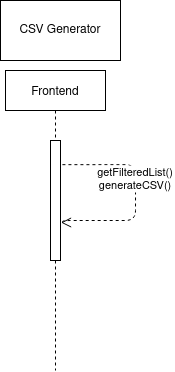

The diagram above was exported from draw.io. Its source (the exported page's mxGraphModel, read from the mxfile embedded in the PNG):
<mxGraphModel dx="981" dy="522" grid="1" gridSize="10" guides="1" tooltips="1" connect="1" arrows="1" fold="1" page="1" pageScale="1" pageWidth="850" pageHeight="1100" math="0" shadow="0">
  <root>
    <mxCell id="0" />
    <mxCell id="1" parent="0" />
    <mxCell id="3nuBFxr9cyL0pnOWT2aG-1" value="Frontend" style="shape=umlLifeline;perimeter=lifelinePerimeter;container=1;collapsible=0;recursiveResize=0;rounded=0;shadow=0;strokeWidth=1;" parent="1" vertex="1">
      <mxGeometry x="120" y="80" width="100" height="300" as="geometry" />
    </mxCell>
    <mxCell id="3nuBFxr9cyL0pnOWT2aG-2" value="" style="points=[];perimeter=orthogonalPerimeter;rounded=0;shadow=0;strokeWidth=1;" parent="3nuBFxr9cyL0pnOWT2aG-1" vertex="1">
      <mxGeometry x="45" y="70" width="10" height="120" as="geometry" />
    </mxCell>
    <mxCell id="wdYpvNxmn-IIgo8C5KcQ-3" value="CSV Generator" style="rounded=0;whiteSpace=wrap;html=1;" parent="1" vertex="1">
      <mxGeometry x="115" y="10" width="120" height="60" as="geometry" />
    </mxCell>
    <mxCell id="KAZrJkm3I6PHbEaiVXB8-5" value="getFilteredList()&#10;generateCSV()" style="verticalAlign=bottom;endArrow=open;dashed=1;endSize=8;shadow=0;strokeWidth=1;exitX=1.193;exitY=0.526;exitDx=0;exitDy=0;exitPerimeter=0;edgeStyle=orthogonalEdgeStyle;entryX=1.055;entryY=0.888;entryDx=0;entryDy=0;entryPerimeter=0;" edge="1" parent="1">
      <mxGeometry relative="1" as="geometry">
        <mxPoint x="175.54999999999995" y="232.07999999999993" as="targetPoint" />
        <mxPoint x="176.93000000000006" y="174.16000000000008" as="sourcePoint" />
        <Array as="points">
          <mxPoint x="250" y="174" />
          <mxPoint x="250" y="230" />
          <mxPoint x="177" y="230" />
          <mxPoint x="177" y="232" />
        </Array>
      </mxGeometry>
    </mxCell>
  </root>
</mxGraphModel>